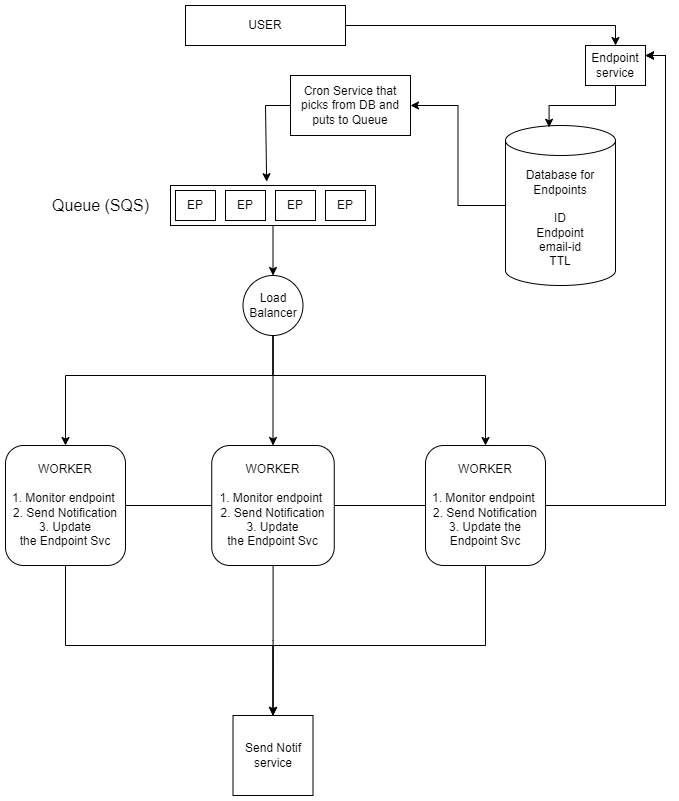

The diagram above was exported from draw.io. Its source (the exported page's mxGraphModel, read from the mxfile embedded in the PNG):
<mxGraphModel dx="1050" dy="557" grid="1" gridSize="10" guides="1" tooltips="1" connect="1" arrows="1" fold="1" page="1" pageScale="1" pageWidth="850" pageHeight="1100" math="0" shadow="0">
  <root>
    <mxCell id="0" />
    <mxCell id="1" parent="0" />
    <mxCell id="VH7WHf1FjD7JIMRf3Bob-49" style="edgeStyle=orthogonalEdgeStyle;rounded=0;orthogonalLoop=1;jettySize=auto;html=1;entryX=0.5;entryY=0;entryDx=0;entryDy=0;" edge="1" parent="1" source="VH7WHf1FjD7JIMRf3Bob-1" target="VH7WHf1FjD7JIMRf3Bob-48">
      <mxGeometry relative="1" as="geometry" />
    </mxCell>
    <mxCell id="VH7WHf1FjD7JIMRf3Bob-1" value="USER" style="rounded=0;whiteSpace=wrap;html=1;" vertex="1" parent="1">
      <mxGeometry x="320" y="40" width="160" height="40" as="geometry" />
    </mxCell>
    <mxCell id="VH7WHf1FjD7JIMRf3Bob-30" style="edgeStyle=orthogonalEdgeStyle;rounded=0;orthogonalLoop=1;jettySize=auto;html=1;entryX=0.5;entryY=0;entryDx=0;entryDy=0;" edge="1" parent="1" source="VH7WHf1FjD7JIMRf3Bob-2" target="VH7WHf1FjD7JIMRf3Bob-3">
      <mxGeometry relative="1" as="geometry">
        <Array as="points">
          <mxPoint x="408" y="410" />
          <mxPoint x="200" y="410" />
        </Array>
      </mxGeometry>
    </mxCell>
    <mxCell id="VH7WHf1FjD7JIMRf3Bob-31" style="edgeStyle=orthogonalEdgeStyle;rounded=0;orthogonalLoop=1;jettySize=auto;html=1;exitX=0.5;exitY=1;exitDx=0;exitDy=0;" edge="1" parent="1" source="VH7WHf1FjD7JIMRf3Bob-2" target="VH7WHf1FjD7JIMRf3Bob-5">
      <mxGeometry relative="1" as="geometry">
        <Array as="points">
          <mxPoint x="408" y="410" />
          <mxPoint x="620" y="410" />
        </Array>
      </mxGeometry>
    </mxCell>
    <mxCell id="VH7WHf1FjD7JIMRf3Bob-2" value="Load&lt;br&gt;Balancer" style="ellipse;whiteSpace=wrap;html=1;aspect=fixed;" vertex="1" parent="1">
      <mxGeometry x="377.5" y="310" width="60" height="60" as="geometry" />
    </mxCell>
    <mxCell id="VH7WHf1FjD7JIMRf3Bob-54" style="edgeStyle=orthogonalEdgeStyle;rounded=0;orthogonalLoop=1;jettySize=auto;html=1;entryX=1;entryY=0.25;entryDx=0;entryDy=0;" edge="1" parent="1" source="VH7WHf1FjD7JIMRf3Bob-3" target="VH7WHf1FjD7JIMRf3Bob-48">
      <mxGeometry relative="1" as="geometry" />
    </mxCell>
    <mxCell id="VH7WHf1FjD7JIMRf3Bob-57" style="edgeStyle=orthogonalEdgeStyle;rounded=0;orthogonalLoop=1;jettySize=auto;html=1;entryX=0.5;entryY=0;entryDx=0;entryDy=0;exitX=0.5;exitY=1;exitDx=0;exitDy=0;" edge="1" parent="1" source="VH7WHf1FjD7JIMRf3Bob-3" target="VH7WHf1FjD7JIMRf3Bob-41">
      <mxGeometry relative="1" as="geometry">
        <Array as="points">
          <mxPoint x="200" y="680" />
          <mxPoint x="408" y="680" />
        </Array>
      </mxGeometry>
    </mxCell>
    <mxCell id="VH7WHf1FjD7JIMRf3Bob-3" value="WORKER&lt;br&gt;&lt;br&gt;1. Monitor endpoint&amp;nbsp;&lt;br&gt;2. Send Notification&lt;div&gt;3. Update the&amp;nbsp;&lt;span style=&quot;background-color: initial;&quot;&gt;Endpoint Svc&lt;/span&gt;&lt;br&gt;&lt;/div&gt;" style="rounded=1;whiteSpace=wrap;html=1;" vertex="1" parent="1">
      <mxGeometry x="140" y="480" width="120" height="120" as="geometry" />
    </mxCell>
    <mxCell id="VH7WHf1FjD7JIMRf3Bob-53" style="edgeStyle=orthogonalEdgeStyle;rounded=0;orthogonalLoop=1;jettySize=auto;html=1;entryX=1;entryY=0.25;entryDx=0;entryDy=0;" edge="1" parent="1" source="VH7WHf1FjD7JIMRf3Bob-4" target="VH7WHf1FjD7JIMRf3Bob-48">
      <mxGeometry relative="1" as="geometry" />
    </mxCell>
    <mxCell id="VH7WHf1FjD7JIMRf3Bob-4" value="WORKER&lt;br&gt;&lt;br&gt;1. Monitor endpoint&amp;nbsp;&lt;br&gt;2. Send Notification&lt;div&gt;3. Update the&amp;nbsp;&lt;span style=&quot;background-color: initial;&quot;&gt;Endpoint Svc&lt;/span&gt;&lt;/div&gt;" style="rounded=1;whiteSpace=wrap;html=1;" vertex="1" parent="1">
      <mxGeometry x="346.25" y="480" width="122.5" height="120" as="geometry" />
    </mxCell>
    <mxCell id="VH7WHf1FjD7JIMRf3Bob-51" style="edgeStyle=orthogonalEdgeStyle;rounded=0;orthogonalLoop=1;jettySize=auto;html=1;entryX=1;entryY=0.25;entryDx=0;entryDy=0;" edge="1" parent="1" source="VH7WHf1FjD7JIMRf3Bob-5" target="VH7WHf1FjD7JIMRf3Bob-48">
      <mxGeometry relative="1" as="geometry" />
    </mxCell>
    <mxCell id="VH7WHf1FjD7JIMRf3Bob-60" style="edgeStyle=orthogonalEdgeStyle;rounded=0;orthogonalLoop=1;jettySize=auto;html=1;entryX=0.5;entryY=0;entryDx=0;entryDy=0;" edge="1" parent="1" source="VH7WHf1FjD7JIMRf3Bob-5" target="VH7WHf1FjD7JIMRf3Bob-41">
      <mxGeometry relative="1" as="geometry">
        <Array as="points">
          <mxPoint x="620" y="680" />
          <mxPoint x="408" y="680" />
        </Array>
      </mxGeometry>
    </mxCell>
    <mxCell id="VH7WHf1FjD7JIMRf3Bob-5" value="WORKER&lt;br&gt;&lt;br&gt;1. Monitor endpoint&amp;nbsp;&lt;br&gt;2. Send Notification&lt;div&gt;3. Update the Endpoint Svc&lt;/div&gt;" style="rounded=1;whiteSpace=wrap;html=1;" vertex="1" parent="1">
      <mxGeometry x="560" y="480" width="120" height="120" as="geometry" />
    </mxCell>
    <mxCell id="VH7WHf1FjD7JIMRf3Bob-56" style="edgeStyle=orthogonalEdgeStyle;rounded=0;orthogonalLoop=1;jettySize=auto;html=1;entryX=1;entryY=0.5;entryDx=0;entryDy=0;" edge="1" parent="1" source="VH7WHf1FjD7JIMRf3Bob-6" target="VH7WHf1FjD7JIMRf3Bob-15">
      <mxGeometry relative="1" as="geometry" />
    </mxCell>
    <mxCell id="VH7WHf1FjD7JIMRf3Bob-6" value="&lt;div&gt;Database for Endpoints&lt;br&gt;&lt;br&gt;ID&lt;/div&gt;Endpoint&lt;div&gt;email-id&lt;/div&gt;&lt;div&gt;TTL&lt;/div&gt;" style="shape=cylinder3;whiteSpace=wrap;html=1;boundedLbl=1;backgroundOutline=1;size=15;" vertex="1" parent="1">
      <mxGeometry x="640" y="160" width="110" height="160" as="geometry" />
    </mxCell>
    <mxCell id="VH7WHf1FjD7JIMRf3Bob-7" value="" style="rounded=0;whiteSpace=wrap;html=1;" vertex="1" parent="1">
      <mxGeometry x="305" y="220" width="205" height="40" as="geometry" />
    </mxCell>
    <mxCell id="VH7WHf1FjD7JIMRf3Bob-9" value="EP" style="rounded=0;whiteSpace=wrap;html=1;" vertex="1" parent="1">
      <mxGeometry x="310" y="225" width="40" height="30" as="geometry" />
    </mxCell>
    <mxCell id="VH7WHf1FjD7JIMRf3Bob-10" value="EP" style="rounded=0;whiteSpace=wrap;html=1;" vertex="1" parent="1">
      <mxGeometry x="360" y="225" width="40" height="30" as="geometry" />
    </mxCell>
    <mxCell id="VH7WHf1FjD7JIMRf3Bob-11" value="EP" style="rounded=0;whiteSpace=wrap;html=1;" vertex="1" parent="1">
      <mxGeometry x="410" y="225" width="40" height="30" as="geometry" />
    </mxCell>
    <mxCell id="VH7WHf1FjD7JIMRf3Bob-12" value="EP" style="rounded=0;whiteSpace=wrap;html=1;" vertex="1" parent="1">
      <mxGeometry x="460" y="225" width="40" height="30" as="geometry" />
    </mxCell>
    <mxCell id="VH7WHf1FjD7JIMRf3Bob-13" value="Queue (SQS&lt;span style=&quot;background-color: initial; font-size: 16px;&quot;&gt;)&lt;/span&gt;" style="text;html=1;align=center;verticalAlign=middle;whiteSpace=wrap;rounded=0;strokeWidth=4;fontSize=16;" vertex="1" parent="1">
      <mxGeometry x="166" y="212.5" width="139" height="55" as="geometry" />
    </mxCell>
    <mxCell id="VH7WHf1FjD7JIMRf3Bob-15" value="Cron Service that picks from DB and puts to Queue" style="rounded=0;whiteSpace=wrap;html=1;" vertex="1" parent="1">
      <mxGeometry x="425" y="110" width="120" height="60" as="geometry" />
    </mxCell>
    <mxCell id="VH7WHf1FjD7JIMRf3Bob-16" value="" style="endArrow=classic;html=1;rounded=0;exitX=0.5;exitY=1;exitDx=0;exitDy=0;entryX=0.5;entryY=0;entryDx=0;entryDy=0;" edge="1" parent="1" source="VH7WHf1FjD7JIMRf3Bob-7" target="VH7WHf1FjD7JIMRf3Bob-2">
      <mxGeometry width="50" height="50" relative="1" as="geometry">
        <mxPoint x="400" y="340" as="sourcePoint" />
        <mxPoint x="450" y="290" as="targetPoint" />
      </mxGeometry>
    </mxCell>
    <mxCell id="VH7WHf1FjD7JIMRf3Bob-17" value="" style="endArrow=classic;html=1;rounded=0;entryX=0.469;entryY=-0.095;entryDx=0;entryDy=0;entryPerimeter=0;exitX=0;exitY=0.5;exitDx=0;exitDy=0;" edge="1" parent="1" source="VH7WHf1FjD7JIMRf3Bob-15" target="VH7WHf1FjD7JIMRf3Bob-7">
      <mxGeometry width="50" height="50" relative="1" as="geometry">
        <mxPoint x="400" y="140" as="sourcePoint" />
        <mxPoint x="450" y="290" as="targetPoint" />
        <Array as="points">
          <mxPoint x="400" y="140" />
        </Array>
      </mxGeometry>
    </mxCell>
    <mxCell id="VH7WHf1FjD7JIMRf3Bob-28" value="" style="endArrow=classic;html=1;rounded=0;exitX=0.5;exitY=1;exitDx=0;exitDy=0;entryX=0.5;entryY=0;entryDx=0;entryDy=0;" edge="1" parent="1" source="VH7WHf1FjD7JIMRf3Bob-2" target="VH7WHf1FjD7JIMRf3Bob-4">
      <mxGeometry width="50" height="50" relative="1" as="geometry">
        <mxPoint x="400" y="500" as="sourcePoint" />
        <mxPoint x="450" y="450" as="targetPoint" />
      </mxGeometry>
    </mxCell>
    <mxCell id="VH7WHf1FjD7JIMRf3Bob-41" value="Send Notif service" style="whiteSpace=wrap;html=1;aspect=fixed;" vertex="1" parent="1">
      <mxGeometry x="367.5" y="750" width="80" height="80" as="geometry" />
    </mxCell>
    <mxCell id="VH7WHf1FjD7JIMRf3Bob-48" value="Endpoint service" style="rounded=0;whiteSpace=wrap;html=1;" vertex="1" parent="1">
      <mxGeometry x="720" y="80" width="60" height="40" as="geometry" />
    </mxCell>
    <mxCell id="VH7WHf1FjD7JIMRf3Bob-50" style="edgeStyle=orthogonalEdgeStyle;rounded=0;orthogonalLoop=1;jettySize=auto;html=1;entryX=0.396;entryY=0.011;entryDx=0;entryDy=0;entryPerimeter=0;" edge="1" parent="1" source="VH7WHf1FjD7JIMRf3Bob-48" target="VH7WHf1FjD7JIMRf3Bob-6">
      <mxGeometry relative="1" as="geometry" />
    </mxCell>
    <mxCell id="VH7WHf1FjD7JIMRf3Bob-58" style="edgeStyle=orthogonalEdgeStyle;rounded=0;orthogonalLoop=1;jettySize=auto;html=1;entryX=0.5;entryY=0;entryDx=0;entryDy=0;" edge="1" parent="1" source="VH7WHf1FjD7JIMRf3Bob-4" target="VH7WHf1FjD7JIMRf3Bob-41">
      <mxGeometry relative="1" as="geometry" />
    </mxCell>
  </root>
</mxGraphModel>